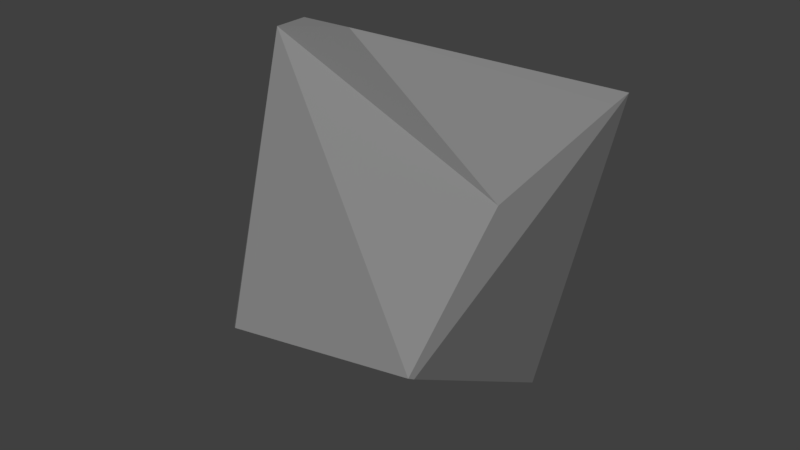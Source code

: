 # Source: rock3.blend  (saved by Blender 2.79.0; exported with 4.5.12 LTS)
import bpy
from mathutils import Matrix  # noqa: F401  (used for matrix-valued properties, if any)

bpy.ops.wm.read_factory_settings(use_empty=True)
scene = bpy.context.scene
scene.name = 'Scene'

# ---- collections
col_collection_1 = bpy.data.collections.new('Collection 1'); scene.collection.children.link(col_collection_1)

# ---- materials (node trees are filled in below, after node groups)
mat_rock = bpy.data.materials.new('rock')
mat_rock.alpha_threshold = 0.0
mat_rock.use_transparent_shadow = False
mat_rock.diffuse_color = (0.2396, 0.2396, 0.2396, 1.0)
mat_rock.roughness = 0.5
mat_rock.specular_intensity = 0.0
mat_rock.line_color = (0.0, 0.0, 0.0, 1.0)

# ---- material node trees

# ---- world
world_world = bpy.data.worlds.new('World'); scene.world = world_world
world_world.color = (0.05088, 0.05088, 0.05088)
world_world.use_sun_shadow = False
world_world.sun_shadow_jitter_overblur = 0.0
world_world.cycles.sampling_method = 'MANUAL'

# ---- meshes
me_cube = bpy.data.meshes.new('Cube')
me_cube.from_pydata([(0.5826, -0.852, 0.4582), (-0.6446, 0.6596, 0.2183), (-0.1937, -0.8377, 0.3126), (-0.7435, -0.1025, 0.6707), (-0.4923, -0.2816, 1.184), (-0.4338, -0.2031, 1.21), (0.5148, 0.3788, 0.9405), (-0.3766, 0.2378, 0.9479), (0.241, 0.5674, 0.2563), (0.5139, 0.4804, 0.9552), (-0.1003, 0.255, -0.3445), (-0.5962, 0.4904, -0.05623), (-0.6951, -0.2718, 0.3962), (-0.2377, -0.8036, 0.2838), (0.3326, 0.247, -0.2633), (0.5857, -0.8284, 0.4443), (0.5253, -0.3385, 0.8141), (-0.1408, -0.288, 1.25)], [], [(14, 15, 0, 2, 13, 10), (15, 9, 6, 16, 0), (4, 5, 7, 1, 3), (17, 5, 4), (2, 4, 3, 12, 13), (9, 5, 17, 6), (7, 9, 8, 1), (12, 3, 1, 11), (12, 11, 10, 13), (8, 14, 10, 11, 1), (9, 15, 14), (14, 8, 9), (4, 0, 16, 17), (16, 6, 17), (5, 9, 7), (0, 4, 2)])
me_cube.materials.append(mat_rock)
me_cube.use_remesh_preserve_volume = False
me_cube.use_remesh_preserve_attributes = False
me_cube.use_mirror_vertex_groups = False
me_cube.update()

# ---- objects
ob_mesh = bpy.data.objects.new('mesh', me_cube)

# ---- transforms, parenting, visibility, modifiers, constraints
ob_mesh.location = (0.0, 0.0, 0.0)
ob_mesh.lock_rotations_4d = False
ob_mesh.empty_display_type = 'ARROWS'
ob_mesh.lineart.crease_threshold = 0.0

# ---- collection membership
col_collection_1.objects.link(ob_mesh)

# ---- scene / render settings (as saved in the file)
scene.frame_start = 1; scene.frame_end = 250; scene.frame_set(1)
scene.render.engine = 'BLENDER_EEVEE_NEXT'
scene.render.resolution_percentage = 50
scene.render.dither_intensity = 0.0
scene.cycles.use_denoising = False
scene.cycles.samples = 128
scene.cycles.sampling_pattern = 'TABULATED_SOBOL'
scene.cycles.use_adaptive_sampling = False
scene.cycles.use_light_tree = False
scene.cycles.blur_glossy = 0.0
scene.cycles.sample_clamp_indirect = 0.0
scene.view_settings.view_transform = 'Standard'
bpy.context.view_layer.update()

# ---- added for rendering (the .blend has no active camera and no usable light): camera, sun
cam_auto = bpy.data.cameras.new('AutoCamera')
cam_auto.lens = 50.0
cam_auto.sensor_width = 36.0
cam_auto.clip_end = 1000.0
ob_auto_camera = bpy.data.objects.new('AutoCamera', cam_auto)
scene.collection.objects.link(ob_auto_camera)
ob_auto_camera.location = (2.29711, -2.94738, 2.35367)
ob_auto_camera.rotation_euler = (1.09748, -7.21219e-08, 0.694738)
scene.camera = ob_auto_camera
light_auto_sun = bpy.data.lights.new('AutoSun', 'SUN')
light_auto_sun.energy = 3.0
light_auto_sun.angle = 0.0523599
ob_auto_sun = bpy.data.objects.new('AutoSun', light_auto_sun)
scene.collection.objects.link(ob_auto_sun)
ob_auto_sun.rotation_euler = (0.872665, 0.174533, 0.523599)
bpy.context.view_layer.update()
